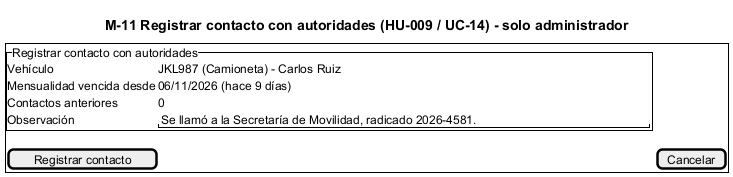

The diagram above was rendered by PlantUML. Its source (embedded in the PNG):
@startsalt M-11_ContactoAutoridad
title M-11 Registrar contacto con autoridades (HU-009 / UC-14) - solo administrador
{+
  {^"Registrar contacto con autoridades"
    Vehículo | JKL987 (Camioneta) - Carlos Ruiz
    Mensualidad vencida desde | 06/11/2026 (hace 9 días)
    Contactos anteriores | 0
    Observación | "Se llamó a la Secretaría de Movilidad, radicado 2026-4581.   "
  }
  [Registrar contacto] | [Cancelar]
}
@endsalt